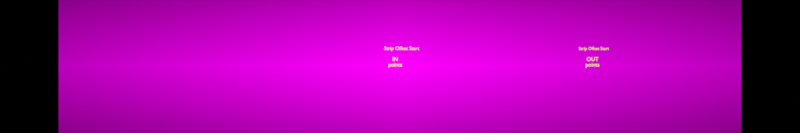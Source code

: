 # Source: video_editing_edit_montage_trimming.blend  (saved by Blender 3.0.25; exported with 4.5.12 LTS)
import bpy
from mathutils import Matrix  # noqa: F401  (used for matrix-valued properties, if any)

bpy.ops.wm.read_factory_settings(use_empty=True)
scene = bpy.context.scene
scene.name = 'Output'

# ---- images (referenced by path relative to the original .blend; pixels are not part of the script)
import os
ASSET_DIR = os.environ.get("B2B_ASSET_DIR", "")  # directory of the original .blend (textures are referenced by path, not embedded)
HERE = os.path.dirname(os.path.abspath(__file__))  # packed textures are extracted next to this script under _unpacked/

def load_image(name, relpath, width, height, colorspace="sRGB"):
    """Load a texture the original file referenced (path relative to the .blend, or extracted next to this script)."""
    p = next((c for c in (os.path.join(HERE, relpath), os.path.join(ASSET_DIR, relpath)) if relpath and os.path.exists(c)), "")
    if p:
        img = bpy.data.images.load(p, check_existing=True)
        img.name = name
    else:  # same state as the original file: an image datablock whose file is absent (Cycles renders it pink)
        img = bpy.data.images.new(name, width, height)
        img.source = "FILE"
        img.filepath = "//" + (relpath or name)
    img.colorspace_settings.name = colorspace
    return img
img_video_editing_edit_montage_trimming_png = load_image('video_editing_edit_montage_trimming.png', 'video_editing_edit_montage_trimming.png', 1024, 1024, 'sRGB')

# ---- materials (node trees are filled in below, after node groups)
mat_video_editing_edit_montage_trimming = bpy.data.materials.new('video_editing_edit_montage_trimming')
mat_video_editing_edit_montage_trimming.surface_render_method = 'BLENDED'
mat_video_editing_edit_montage_trimming.blend_method = 'BLEND'
mat_video_editing_edit_montage_trimming.use_transparent_shadow = False
mat_yellow = bpy.data.materials.new('yellow')
mat_yellow.use_transparent_shadow = False
mat_yellow_stroke = bpy.data.materials.new('yellow-stroke')
mat_yellow_stroke.use_transparent_shadow = False
mat_yellow_fill = bpy.data.materials.new('yellow-fill')
mat_yellow_fill.use_transparent_shadow = False

# ---- material node trees
mat_video_editing_edit_montage_trimming.use_nodes = True; mat_video_editing_edit_montage_trimming.node_tree.nodes.clear()
_N = mat_video_editing_edit_montage_trimming.node_tree.nodes; _L = mat_video_editing_edit_montage_trimming.node_tree.links
n0 = _N.new('ShaderNodeOutputMaterial'); n0.name = 'Material Output'; n0.location = (300, 300)
n1 = _N.new('ShaderNodeTexImage'); n1.name = 'Image Texture'; n1.location = (-200, 300)
n1.image = img_video_editing_edit_montage_trimming_png
n1.extension = 'CLIP'
n2 = _N.new('ShaderNodeBsdfPrincipled'); n2.name = 'Principled BSDF'; n2.location = (0, 300)
n2.distribution = 'GGX'
n2.subsurface_method = 'RANDOM_WALK_SKIN'
n2.inputs[0].default_value = (0.0, 0.0, 0.0, 1.0)
n2.inputs[3].default_value = 1.45
n2.inputs[13].default_value = 0.0
n2.inputs[28].default_value = 1.0
_L.new(n1.outputs[0], n2.inputs[27])
_L.new(n1.outputs[1], n2.inputs[4])
_L.new(n2.outputs[0], n0.inputs[0])
n0.is_active_output = True
mat_yellow.use_nodes = True; mat_yellow.node_tree.nodes.clear()
_N = mat_yellow.node_tree.nodes; _L = mat_yellow.node_tree.links
n0 = _N.new('ShaderNodeOutputMaterial'); n0.name = 'Material Output'; n0.location = (300, 300)
n1 = _N.new('ShaderNodeEmission'); n1.name = 'Emission'; n1.location = (10, 300)
n1.inputs[0].default_value = (1.0, 1.0, 0.0, 1.0)
_L.new(n1.outputs[0], n0.inputs[0])
n0.is_active_output = True

# ---- cameras
cam_camera_001 = bpy.data.cameras.new('Camera.001')
cam_camera_001.type = 'ORTHO'

# ---- meshes
me_video_editing_edit_montage_trimming_001 = bpy.data.meshes.new('video_editing_edit_montage_trimming.001')
me_video_editing_edit_montage_trimming_001.from_pydata([(-2.56, -0.5, 0.0), (2.56, -0.5, 0.0), (-2.56, 0.5, 0.0), (2.56, 0.5, 0.0)], [], [(0, 1, 3, 2)])
_uv = me_video_editing_edit_montage_trimming_001.uv_layers.new(name='UVMap')
_uv.uv.foreach_set('vector', [0.0, 0.0, 1.0, 0.0, 1.0, 1.0, 0.0, 1.0])
me_video_editing_edit_montage_trimming_001.materials.append(mat_video_editing_edit_montage_trimming)
me_video_editing_edit_montage_trimming_001.use_remesh_fix_poles = True
me_video_editing_edit_montage_trimming_001.use_remesh_preserve_attributes = False
me_video_editing_edit_montage_trimming_001.update()

# ---- curves / text
txt_text = bpy.data.curves.new('Text', 'FONT')
txt_text.dimensions = '2D'
txt_text.body = 'IN\npoints'
txt_text.materials.append(mat_yellow)
txt_text.align_x = 'CENTER'
txt_text_001 = bpy.data.curves.new('Text.001', 'FONT')
txt_text_001.dimensions = '2D'
txt_text_001.body = 'OUT\npoints'
txt_text_001.materials.append(mat_yellow)
txt_text_001.align_x = 'CENTER'
txt_text_002 = bpy.data.curves.new('Text.002', 'FONT')
txt_text_002.dimensions = '2D'
txt_text_002.body = 'Strip Offset Start'
txt_text_002.materials.append(mat_yellow)
txt_text_002.align_x = 'CENTER'
txt_text_003 = bpy.data.curves.new('Text.003', 'FONT')
txt_text_003.dimensions = '2D'
txt_text_003.body = 'Strip Offset Start'
txt_text_003.materials.append(mat_yellow)
txt_text_003.align_x = 'CENTER'

# ---- objects
ob_camera_001 = bpy.data.objects.new('Camera.001', cam_camera_001)
ob_video_editing_edit_montage_trimming = bpy.data.objects.new('video_editing_edit_montage_trimming', me_video_editing_edit_montage_trimming_001)
ob_txtinpoints = bpy.data.objects.new('txtInPoints', txt_text)
ob_txtoutpoints = bpy.data.objects.new('txtoutPoints', txt_text_001)
ob_arrow_one_side = bpy.data.objects.new('Arrow-one-side', None)
ob_arrow_one_side_001 = bpy.data.objects.new('Arrow-one-side.001', None)
ob_arrow_one_side_002 = bpy.data.objects.new('Arrow-one-side.002', None)
ob_arrow_one_side_003 = bpy.data.objects.new('Arrow-one-side.003', None)
ob_txtoffsetstart = bpy.data.objects.new('txtOffsetStart', txt_text_002)
ob_txtoffsetstart_001 = bpy.data.objects.new('txtOffsetStart.001', txt_text_003)
ob_arrow_double_001 = bpy.data.objects.new('Arrow-double.001', None)
ob_arrow_one_side_004 = bpy.data.objects.new('Arrow-one-side.004', None)
ob_arrow_double_002 = bpy.data.objects.new('Arrow-double.002', None)

# ---- transforms, parenting, visibility, modifiers, constraints
ob_camera_001.location = (0.0, 0.0, 1.486)
ob_video_editing_edit_montage_trimming.location = (0.0, 0.0, 0.0)
ob_video_editing_edit_montage_trimming.hide_select = True
ob_txtinpoints.location = (-0.03622, 0.04158, 0.02)
ob_txtinpoints.scale = (0.04186, 0.04186, 0.04186)
ob_txtoutpoints.location = (1.444, 0.04158, 0.02)
ob_txtoutpoints.scale = (0.04186, 0.04186, 0.04186)
ob_arrow_one_side.location = (-0.001646, 0.03506, 9.894e-06)
ob_arrow_one_side.rotation_euler = (0.0, -0.0, 2.954)
ob_arrow_one_side.scale = (0.3499, 0.3499, 0.3499)
ob_arrow_one_side.empty_image_offset = (0.0, 0.0)
ob_arrow_one_side.color = (0.0, 0.0, 0.0, 1.0)
ob_arrow_one_side.use_grease_pencil_lights = True
_m = ob_arrow_one_side.modifiers.new('Dot Dash', 'GREASE_PENCIL_DASH')
_m.show_render = True
_m.tree_node_filter = 'Line'
_m = ob_arrow_one_side.modifiers.new('Thickness', 'GREASE_PENCIL_THICKNESS')
_m.show_render = True
_m.custom_curve.use_clip = True
_m.custom_curve.clip_max_x = 1.0
_m.custom_curve.clip_max_y = 1.0
_m.custom_curve.extend = 'EXTRAPOLATED'
_m.custom_curve.white_level = (1.0, 1.0, 1.0)
_m.thickness_factor = 0.56
ob_arrow_one_side_001.location = (-0.09502, 0.007515, 9.894e-06)
ob_arrow_one_side_001.rotation_euler = (0.0, -0.0, 0.7522)
ob_arrow_one_side_001.scale = (0.1699, 0.1699, 0.1699)
ob_arrow_one_side_001.empty_image_offset = (0.0, 0.0)
ob_arrow_one_side_001.color = (0.0, 0.0, 0.0, 1.0)
ob_arrow_one_side_001.use_grease_pencil_lights = True
_m = ob_arrow_one_side_001.modifiers.new('Dot Dash', 'GREASE_PENCIL_DASH')
_m.show_render = True
_m.tree_node_filter = 'Line'
_m = ob_arrow_one_side_001.modifiers.new('Thickness', 'GREASE_PENCIL_THICKNESS')
_m.show_render = True
_m.custom_curve.use_clip = True
_m.custom_curve.clip_max_x = 1.0
_m.custom_curve.clip_max_y = 1.0
_m.custom_curve.extend = 'EXTRAPOLATED'
_m.custom_curve.white_level = (1.0, 1.0, 1.0)
_m.thickness_factor = 0.56
ob_arrow_one_side_002.location = (1.495, 0.03662, 9.894e-06)
ob_arrow_one_side_002.rotation_euler = (0.0, -0.0, 2.391)
ob_arrow_one_side_002.scale = (0.2401, 0.2401, 0.2401)
ob_arrow_one_side_002.empty_image_offset = (0.0, 0.0)
ob_arrow_one_side_002.color = (0.0, 0.0, 0.0, 1.0)
ob_arrow_one_side_002.use_grease_pencil_lights = True
_m = ob_arrow_one_side_002.modifiers.new('Dot Dash', 'GREASE_PENCIL_DASH')
_m.show_render = True
_m.tree_node_filter = 'Line'
_m = ob_arrow_one_side_002.modifiers.new('Thickness', 'GREASE_PENCIL_THICKNESS')
_m.show_render = True
_m.custom_curve.use_clip = True
_m.custom_curve.clip_max_x = 1.0
_m.custom_curve.clip_max_y = 1.0
_m.custom_curve.extend = 'EXTRAPOLATED'
_m.custom_curve.white_level = (1.0, 1.0, 1.0)
_m.thickness_factor = 0.56
ob_arrow_one_side_003.location = (1.402, 0.03877, 9.894e-06)
ob_arrow_one_side_003.rotation_euler = (0.0, -0.0, 0.01766)
ob_arrow_one_side_003.scale = (0.1506, 0.1506, 0.1506)
ob_arrow_one_side_003.empty_image_offset = (0.0, 0.0)
ob_arrow_one_side_003.color = (0.0, 0.0, 0.0, 1.0)
ob_arrow_one_side_003.use_grease_pencil_lights = True
_m = ob_arrow_one_side_003.modifiers.new('Dot Dash', 'GREASE_PENCIL_DASH')
_m.show_render = True
_m.tree_node_filter = 'Line'
_m = ob_arrow_one_side_003.modifiers.new('Thickness', 'GREASE_PENCIL_THICKNESS')
_m.show_render = True
_m.custom_curve.use_clip = True
_m.custom_curve.clip_max_x = 1.0
_m.custom_curve.clip_max_y = 1.0
_m.custom_curve.extend = 'EXTRAPOLATED'
_m.custom_curve.white_level = (1.0, 1.0, 1.0)
_m.thickness_factor = 0.56
ob_txtoffsetstart.location = (0.01222, 0.1241, 0.02)
ob_txtoffsetstart.scale = (0.03796, 0.03796, 0.03796)
ob_txtoffsetstart_001.location = (1.454, 0.1241, 0.02)
ob_txtoffsetstart_001.scale = (0.03269, 0.03269, 0.03269)
ob_arrow_double_001.location = (1.352, 0.09983, 9.894e-06)
ob_arrow_double_001.rotation_euler = (0.0, -0.0, 2.954)
ob_arrow_double_001.scale = (0.4351, 0.4351, 0.4351)
ob_arrow_double_001.empty_image_offset = (0.0, 0.0)
ob_arrow_double_001.color = (0.0, 0.0, 0.0, 1.0)
ob_arrow_double_001.use_grease_pencil_lights = True
_m = ob_arrow_double_001.modifiers.new('Dot Dash', 'GREASE_PENCIL_DASH')
_m.show_render = True
_m.tree_node_filter = 'Line'
_m = ob_arrow_double_001.modifiers.new('Thickness', 'GREASE_PENCIL_THICKNESS')
_m.show_render = True
_m.custom_curve.use_clip = True
_m.custom_curve.clip_max_x = 1.0
_m.custom_curve.clip_max_y = 1.0
_m.custom_curve.extend = 'EXTRAPOLATED'
_m.custom_curve.white_level = (1.0, 1.0, 1.0)
_m.thickness_factor = 0.56
ob_arrow_one_side_004.location = (1.606, 0.1153, 9.894e-06)
ob_arrow_one_side_004.rotation_euler = (0.0, -0.0, 2.391)
ob_arrow_one_side_004.scale = (0.463, 0.463, 0.463)
ob_arrow_one_side_004.empty_image_offset = (0.0, 0.0)
ob_arrow_one_side_004.color = (0.0, 0.0, 0.0, 1.0)
ob_arrow_one_side_004.use_grease_pencil_lights = True
_m = ob_arrow_one_side_004.modifiers.new('Dot Dash', 'GREASE_PENCIL_DASH')
_m.show_render = True
_m.tree_node_filter = 'Line'
_m = ob_arrow_one_side_004.modifiers.new('Thickness', 'GREASE_PENCIL_THICKNESS')
_m.show_render = True
_m.custom_curve.use_clip = True
_m.custom_curve.clip_max_x = 1.0
_m.custom_curve.clip_max_y = 1.0
_m.custom_curve.extend = 'EXTRAPOLATED'
_m.custom_curve.white_level = (1.0, 1.0, 1.0)
_m.thickness_factor = 0.56
ob_arrow_double_002.location = (-0.1098, 0.09057, 9.894e-06)
ob_arrow_double_002.rotation_euler = (0.0, -0.0, 2.954)
ob_arrow_double_002.scale = (0.4351, 0.4351, 0.4351)
ob_arrow_double_002.empty_image_offset = (0.0, 0.0)
ob_arrow_double_002.color = (0.0, 0.0, 0.0, 1.0)
ob_arrow_double_002.use_grease_pencil_lights = True
_m = ob_arrow_double_002.modifiers.new('Dot Dash', 'GREASE_PENCIL_DASH')
_m.show_render = True
_m.tree_node_filter = 'Line'
_m = ob_arrow_double_002.modifiers.new('Thickness', 'GREASE_PENCIL_THICKNESS')
_m.show_render = True
_m.custom_curve.use_clip = True
_m.custom_curve.clip_max_x = 1.0
_m.custom_curve.clip_max_y = 1.0
_m.custom_curve.extend = 'EXTRAPOLATED'
_m.custom_curve.white_level = (1.0, 1.0, 1.0)
_m.thickness_factor = 0.56

# ---- collection membership
scene.collection.objects.link(ob_camera_001)
scene.collection.objects.link(ob_video_editing_edit_montage_trimming)
scene.collection.objects.link(ob_txtinpoints)
scene.collection.objects.link(ob_txtoutpoints)
scene.collection.objects.link(ob_arrow_one_side)
scene.collection.objects.link(ob_arrow_one_side_001)
scene.collection.objects.link(ob_arrow_one_side_002)
scene.collection.objects.link(ob_arrow_one_side_003)
scene.collection.objects.link(ob_txtoffsetstart)
scene.collection.objects.link(ob_txtoffsetstart_001)
scene.collection.objects.link(ob_arrow_double_001)
scene.collection.objects.link(ob_arrow_one_side_004)
scene.collection.objects.link(ob_arrow_double_002)

# ---- scene / render settings (as saved in the file)
scene.camera = ob_camera_001
scene.frame_start = 1; scene.frame_end = 11138; scene.frame_set(12915)
scene.render.engine = 'BLENDER_EEVEE_NEXT'
scene.render.image_settings.file_format = 'FFMPEG'
scene.render.image_settings.color_mode = 'RGB'
scene.render.resolution_x = 3221
scene.render.resolution_y = 536
scene.render.use_border = True
scene.render.border_min_x = 0.4482
scene.render.border_min_y = 9.57e-05
scene.render.border_max_x = 0.9266
scene.render.use_crop_to_border = True
scene.cycles.use_denoising = False
scene.cycles.samples = 128
scene.cycles.sampling_pattern = 'TABULATED_SOBOL'
scene.cycles.use_adaptive_sampling = False
scene.cycles.use_light_tree = False
scene.view_settings.view_transform = 'Standard'
bpy.context.view_layer.update()
